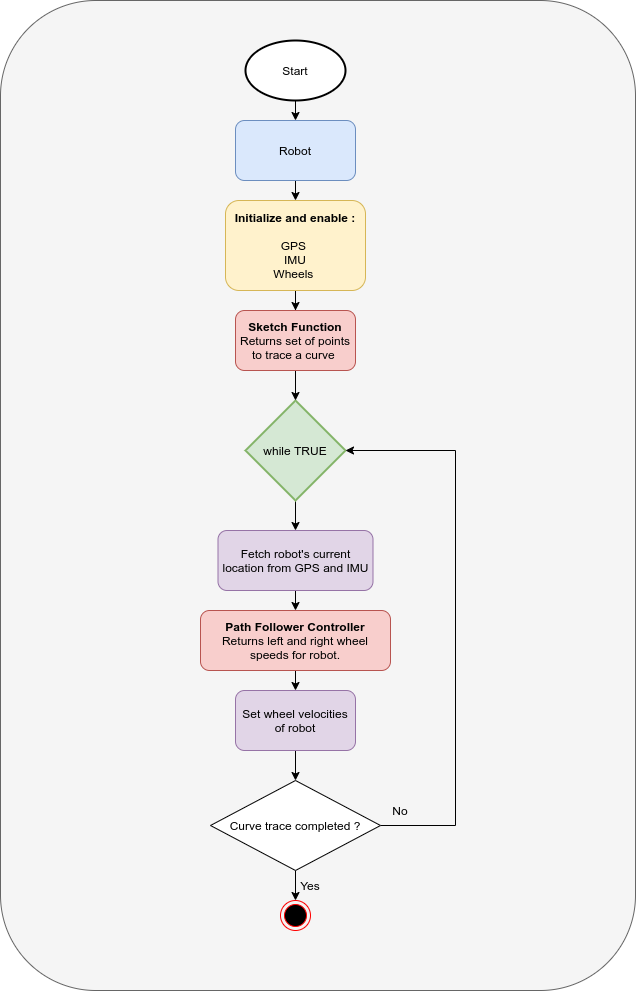

The diagram above was exported from draw.io. Its source (the exported page's mxGraphModel, read from the mxfile embedded in the PNG):
<mxGraphModel dx="1420" dy="1916" grid="1" gridSize="10" guides="1" tooltips="1" connect="1" arrows="1" fold="1" page="1" pageScale="1" pageWidth="850" pageHeight="1100" background="none" math="0" shadow="0">
  <root>
    <mxCell id="0" />
    <mxCell id="1" parent="0" />
    <mxCell id="1PvMEBVVxms_YrunItTq-1" value="" style="rounded=1;whiteSpace=wrap;html=1;fillStyle=dashed;fillColor=#f5f5f5;strokeColor=#666666;fontColor=#333333;" parent="1" vertex="1">
      <mxGeometry x="95" y="-60" width="635" height="990" as="geometry" />
    </mxCell>
    <mxCell id="40Dk6Lmtz7td8LWMTvFy-10" style="edgeStyle=orthogonalEdgeStyle;rounded=0;orthogonalLoop=1;jettySize=auto;html=1;exitX=0.5;exitY=1;exitDx=0;exitDy=0;entryX=0.5;entryY=0;entryDx=0;entryDy=0;" parent="1" source="40Dk6Lmtz7td8LWMTvFy-4" target="40Dk6Lmtz7td8LWMTvFy-7" edge="1">
      <mxGeometry relative="1" as="geometry" />
    </mxCell>
    <mxCell id="40Dk6Lmtz7td8LWMTvFy-4" value="Robot" style="rounded=1;whiteSpace=wrap;html=1;fillColor=#dae8fc;strokeColor=#6c8ebf;" parent="1" vertex="1">
      <mxGeometry x="330" y="60" width="120" height="60" as="geometry" />
    </mxCell>
    <mxCell id="Yw6ZqD8igKUs-ufgcoGp-17" style="edgeStyle=orthogonalEdgeStyle;rounded=0;orthogonalLoop=1;jettySize=auto;html=1;exitX=0.5;exitY=1;exitDx=0;exitDy=0;" parent="1" source="40Dk6Lmtz7td8LWMTvFy-7" target="Yw6ZqD8igKUs-ufgcoGp-16" edge="1">
      <mxGeometry relative="1" as="geometry" />
    </mxCell>
    <mxCell id="40Dk6Lmtz7td8LWMTvFy-7" value="&lt;b&gt;Initialize and enable :&lt;/b&gt;&lt;br&gt;&lt;br&gt;GPS&amp;nbsp;&lt;br&gt;IMU&lt;br&gt;Wheels&amp;nbsp;" style="rounded=1;whiteSpace=wrap;html=1;fillColor=#fff2cc;strokeColor=#d6b656;" parent="1" vertex="1">
      <mxGeometry x="320" y="140" width="140" height="90" as="geometry" />
    </mxCell>
    <mxCell id="Mc75JjFNf2p0vEHUYytR-1" style="edgeStyle=orthogonalEdgeStyle;rounded=0;orthogonalLoop=1;jettySize=auto;html=1;exitX=0.5;exitY=1;exitDx=0;exitDy=0;entryX=0.5;entryY=0;entryDx=0;entryDy=0;" edge="1" parent="1" source="40Dk6Lmtz7td8LWMTvFy-8" target="Pw7bWpXSc6AYV9ABSk46-1">
      <mxGeometry relative="1" as="geometry" />
    </mxCell>
    <mxCell id="40Dk6Lmtz7td8LWMTvFy-8" value="Set wheel velocities of robot" style="rounded=1;whiteSpace=wrap;html=1;fillColor=#e1d5e7;strokeColor=#9673a6;" parent="1" vertex="1">
      <mxGeometry x="330" y="630" width="120" height="60" as="geometry" />
    </mxCell>
    <mxCell id="Yw6ZqD8igKUs-ufgcoGp-13" style="edgeStyle=orthogonalEdgeStyle;rounded=0;orthogonalLoop=1;jettySize=auto;html=1;exitX=0.5;exitY=1;exitDx=0;exitDy=0;entryX=0.5;entryY=0;entryDx=0;entryDy=0;" parent="1" source="40Dk6Lmtz7td8LWMTvFy-13" target="40Dk6Lmtz7td8LWMTvFy-8" edge="1">
      <mxGeometry relative="1" as="geometry" />
    </mxCell>
    <mxCell id="40Dk6Lmtz7td8LWMTvFy-13" value="&lt;b&gt;Path Follower Controller&lt;br&gt;&lt;/b&gt;Returns left and right wheel speeds for robot." style="rounded=1;whiteSpace=wrap;html=1;fillColor=#f8cecc;strokeColor=#b85450;" parent="1" vertex="1">
      <mxGeometry x="295" y="550" width="190" height="60" as="geometry" />
    </mxCell>
    <mxCell id="Yw6ZqD8igKUs-ufgcoGp-5" style="edgeStyle=orthogonalEdgeStyle;rounded=0;orthogonalLoop=1;jettySize=auto;html=1;exitX=0.5;exitY=1;exitDx=0;exitDy=0;exitPerimeter=0;entryX=0.5;entryY=0;entryDx=0;entryDy=0;" parent="1" source="Yw6ZqD8igKUs-ufgcoGp-3" target="40Dk6Lmtz7td8LWMTvFy-4" edge="1">
      <mxGeometry relative="1" as="geometry" />
    </mxCell>
    <mxCell id="Yw6ZqD8igKUs-ufgcoGp-3" value="Start" style="strokeWidth=2;html=1;shape=mxgraph.flowchart.start_1;whiteSpace=wrap;" parent="1" vertex="1">
      <mxGeometry x="340" y="-20" width="100" height="60" as="geometry" />
    </mxCell>
    <mxCell id="Yw6ZqD8igKUs-ufgcoGp-10" style="edgeStyle=orthogonalEdgeStyle;rounded=0;orthogonalLoop=1;jettySize=auto;html=1;exitX=0.5;exitY=1;exitDx=0;exitDy=0;exitPerimeter=0;entryX=0.5;entryY=0;entryDx=0;entryDy=0;" parent="1" source="Yw6ZqD8igKUs-ufgcoGp-7" target="Yw6ZqD8igKUs-ufgcoGp-9" edge="1">
      <mxGeometry relative="1" as="geometry" />
    </mxCell>
    <mxCell id="Yw6ZqD8igKUs-ufgcoGp-7" value="while TRUE" style="strokeWidth=2;html=1;shape=mxgraph.flowchart.decision;whiteSpace=wrap;fillColor=#d5e8d4;strokeColor=#82b366;" parent="1" vertex="1">
      <mxGeometry x="340" y="340" width="100" height="100" as="geometry" />
    </mxCell>
    <mxCell id="Yw6ZqD8igKUs-ufgcoGp-19" style="edgeStyle=orthogonalEdgeStyle;rounded=0;orthogonalLoop=1;jettySize=auto;html=1;exitX=0.5;exitY=1;exitDx=0;exitDy=0;entryX=0.5;entryY=0;entryDx=0;entryDy=0;" parent="1" source="Yw6ZqD8igKUs-ufgcoGp-9" target="40Dk6Lmtz7td8LWMTvFy-13" edge="1">
      <mxGeometry relative="1" as="geometry" />
    </mxCell>
    <mxCell id="Yw6ZqD8igKUs-ufgcoGp-9" value="Fetch robot's current location from GPS and IMU" style="rounded=1;whiteSpace=wrap;html=1;fillColor=#e1d5e7;strokeColor=#9673a6;" parent="1" vertex="1">
      <mxGeometry x="312.5" y="470" width="155" height="60" as="geometry" />
    </mxCell>
    <mxCell id="Yw6ZqD8igKUs-ufgcoGp-18" style="edgeStyle=orthogonalEdgeStyle;rounded=0;orthogonalLoop=1;jettySize=auto;html=1;exitX=0.5;exitY=1;exitDx=0;exitDy=0;entryX=0.5;entryY=0;entryDx=0;entryDy=0;entryPerimeter=0;" parent="1" source="Yw6ZqD8igKUs-ufgcoGp-16" target="Yw6ZqD8igKUs-ufgcoGp-7" edge="1">
      <mxGeometry relative="1" as="geometry" />
    </mxCell>
    <mxCell id="Yw6ZqD8igKUs-ufgcoGp-16" value="&lt;b&gt;Sketch Function&lt;/b&gt;&lt;br&gt;Returns set of points to trace a curve&amp;nbsp;" style="rounded=1;whiteSpace=wrap;html=1;fillColor=#f8cecc;strokeColor=#b85450;" parent="1" vertex="1">
      <mxGeometry x="330" y="250" width="120" height="60" as="geometry" />
    </mxCell>
    <mxCell id="Mc75JjFNf2p0vEHUYytR-2" style="edgeStyle=orthogonalEdgeStyle;rounded=0;orthogonalLoop=1;jettySize=auto;html=1;exitX=1;exitY=0.5;exitDx=0;exitDy=0;entryX=1;entryY=0.5;entryDx=0;entryDy=0;entryPerimeter=0;" edge="1" parent="1" source="Pw7bWpXSc6AYV9ABSk46-1" target="Yw6ZqD8igKUs-ufgcoGp-7">
      <mxGeometry relative="1" as="geometry">
        <Array as="points">
          <mxPoint x="550" y="765" />
          <mxPoint x="550" y="390" />
        </Array>
      </mxGeometry>
    </mxCell>
    <mxCell id="Mc75JjFNf2p0vEHUYytR-7" style="edgeStyle=orthogonalEdgeStyle;rounded=0;orthogonalLoop=1;jettySize=auto;html=1;exitX=0.5;exitY=1;exitDx=0;exitDy=0;entryX=0.5;entryY=0;entryDx=0;entryDy=0;" edge="1" parent="1" source="Pw7bWpXSc6AYV9ABSk46-1" target="Mc75JjFNf2p0vEHUYytR-6">
      <mxGeometry relative="1" as="geometry" />
    </mxCell>
    <mxCell id="Pw7bWpXSc6AYV9ABSk46-1" value="Curve trace completed ?" style="rhombus;whiteSpace=wrap;html=1;" vertex="1" parent="1">
      <mxGeometry x="305" y="720" width="170" height="90" as="geometry" />
    </mxCell>
    <mxCell id="Mc75JjFNf2p0vEHUYytR-6" value="" style="ellipse;html=1;shape=endState;fillColor=#000000;strokeColor=#ff0000;" vertex="1" parent="1">
      <mxGeometry x="375" y="840" width="30" height="30" as="geometry" />
    </mxCell>
    <mxCell id="Mc75JjFNf2p0vEHUYytR-8" value="No" style="text;html=1;strokeColor=none;fillColor=none;align=center;verticalAlign=middle;whiteSpace=wrap;rounded=0;" vertex="1" parent="1">
      <mxGeometry x="475" y="740" width="40" height="20" as="geometry" />
    </mxCell>
    <mxCell id="Mc75JjFNf2p0vEHUYytR-9" value="Yes" style="text;html=1;strokeColor=none;fillColor=none;align=center;verticalAlign=middle;whiteSpace=wrap;rounded=0;" vertex="1" parent="1">
      <mxGeometry x="385" y="810" width="40" height="30" as="geometry" />
    </mxCell>
  </root>
</mxGraphModel>